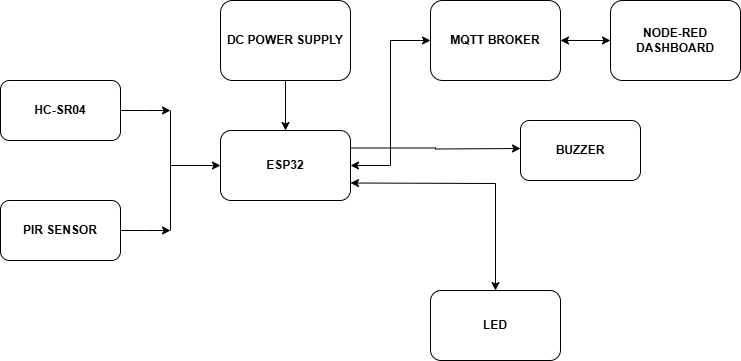

The diagram above was exported from draw.io. Its source (the exported page's mxGraphModel, read from the mxfile embedded in the PNG):
<mxGraphModel dx="1050" dy="557" grid="1" gridSize="10" guides="1" tooltips="1" connect="1" arrows="1" fold="1" page="1" pageScale="1" pageWidth="827" pageHeight="1169" math="0" shadow="0">
  <root>
    <mxCell id="0" />
    <mxCell id="1" parent="0" />
    <mxCell id="xMAkiDYGEwjfVlyA9ccP-16" style="edgeStyle=orthogonalEdgeStyle;rounded=0;orthogonalLoop=1;jettySize=auto;html=1;exitX=1;exitY=0.25;exitDx=0;exitDy=0;" parent="1" source="xMAkiDYGEwjfVlyA9ccP-1" edge="1">
      <mxGeometry relative="1" as="geometry">
        <mxPoint x="580" y="308" as="targetPoint" />
      </mxGeometry>
    </mxCell>
    <mxCell id="xMAkiDYGEwjfVlyA9ccP-1" value="&lt;b&gt;ESP32&lt;/b&gt;" style="rounded=1;whiteSpace=wrap;html=1;" parent="1" vertex="1">
      <mxGeometry x="280" y="290" width="130" height="70" as="geometry" />
    </mxCell>
    <mxCell id="xMAkiDYGEwjfVlyA9ccP-7" style="edgeStyle=orthogonalEdgeStyle;rounded=0;orthogonalLoop=1;jettySize=auto;html=1;entryX=0.5;entryY=0;entryDx=0;entryDy=0;" parent="1" source="xMAkiDYGEwjfVlyA9ccP-2" target="xMAkiDYGEwjfVlyA9ccP-1" edge="1">
      <mxGeometry relative="1" as="geometry" />
    </mxCell>
    <mxCell id="xMAkiDYGEwjfVlyA9ccP-2" value="&lt;b&gt;DC POWER SUPPLY&lt;/b&gt;" style="rounded=1;whiteSpace=wrap;html=1;" parent="1" vertex="1">
      <mxGeometry x="280" y="160" width="130" height="80" as="geometry" />
    </mxCell>
    <mxCell id="xMAkiDYGEwjfVlyA9ccP-3" value="&lt;b&gt;MQTT BROKER&lt;/b&gt;" style="rounded=1;whiteSpace=wrap;html=1;" parent="1" vertex="1">
      <mxGeometry x="490" y="160" width="130" height="80" as="geometry" />
    </mxCell>
    <mxCell id="xMAkiDYGEwjfVlyA9ccP-4" value="&lt;b&gt;NODE-RED DASHBOARD&lt;/b&gt;" style="rounded=1;whiteSpace=wrap;html=1;" parent="1" vertex="1">
      <mxGeometry x="670" y="160" width="130" height="80" as="geometry" />
    </mxCell>
    <mxCell id="xMAkiDYGEwjfVlyA9ccP-5" value="" style="endArrow=classic;startArrow=classic;html=1;rounded=0;entryX=0;entryY=0.5;entryDx=0;entryDy=0;exitX=1;exitY=0.5;exitDx=0;exitDy=0;" parent="1" source="xMAkiDYGEwjfVlyA9ccP-3" target="xMAkiDYGEwjfVlyA9ccP-4" edge="1">
      <mxGeometry width="50" height="50" relative="1" as="geometry">
        <mxPoint x="390" y="220" as="sourcePoint" />
        <mxPoint x="440" y="170" as="targetPoint" />
      </mxGeometry>
    </mxCell>
    <mxCell id="xMAkiDYGEwjfVlyA9ccP-6" value="" style="endArrow=classic;startArrow=classic;html=1;rounded=0;entryX=0;entryY=0.5;entryDx=0;entryDy=0;exitX=1;exitY=0.5;exitDx=0;exitDy=0;" parent="1" source="xMAkiDYGEwjfVlyA9ccP-1" target="xMAkiDYGEwjfVlyA9ccP-3" edge="1">
      <mxGeometry width="50" height="50" relative="1" as="geometry">
        <mxPoint x="390" y="220" as="sourcePoint" />
        <mxPoint x="440" y="170" as="targetPoint" />
        <Array as="points">
          <mxPoint x="450" y="325" />
          <mxPoint x="450" y="200" />
        </Array>
      </mxGeometry>
    </mxCell>
    <mxCell id="xMAkiDYGEwjfVlyA9ccP-8" value="&lt;b&gt;LED&lt;/b&gt;" style="rounded=1;whiteSpace=wrap;html=1;" parent="1" vertex="1">
      <mxGeometry x="490" y="450" width="130" height="70" as="geometry" />
    </mxCell>
    <mxCell id="xMAkiDYGEwjfVlyA9ccP-10" value="" style="endArrow=classic;startArrow=classic;html=1;rounded=0;exitX=1;exitY=0.75;exitDx=0;exitDy=0;entryX=0.5;entryY=0;entryDx=0;entryDy=0;" parent="1" source="xMAkiDYGEwjfVlyA9ccP-1" target="xMAkiDYGEwjfVlyA9ccP-8" edge="1">
      <mxGeometry width="50" height="50" relative="1" as="geometry">
        <mxPoint x="390" y="320" as="sourcePoint" />
        <mxPoint x="440" y="270" as="targetPoint" />
        <Array as="points">
          <mxPoint x="555" y="343" />
        </Array>
      </mxGeometry>
    </mxCell>
    <mxCell id="xMAkiDYGEwjfVlyA9ccP-17" value="&lt;b&gt;BUZZER&lt;/b&gt;" style="rounded=1;whiteSpace=wrap;html=1;" parent="1" vertex="1">
      <mxGeometry x="580" y="280" width="120" height="60" as="geometry" />
    </mxCell>
    <mxCell id="xMAkiDYGEwjfVlyA9ccP-20" style="edgeStyle=orthogonalEdgeStyle;rounded=0;orthogonalLoop=1;jettySize=auto;html=1;exitX=1;exitY=0.5;exitDx=0;exitDy=0;" parent="1" source="xMAkiDYGEwjfVlyA9ccP-18" edge="1">
      <mxGeometry relative="1" as="geometry">
        <mxPoint x="230" y="270" as="targetPoint" />
      </mxGeometry>
    </mxCell>
    <mxCell id="xMAkiDYGEwjfVlyA9ccP-18" value="&lt;b&gt;HC-SR04&lt;/b&gt;" style="rounded=1;whiteSpace=wrap;html=1;" parent="1" vertex="1">
      <mxGeometry x="60" y="240" width="120" height="60" as="geometry" />
    </mxCell>
    <mxCell id="xMAkiDYGEwjfVlyA9ccP-19" value="&lt;b&gt;PIR SENSOR&lt;/b&gt;" style="rounded=1;whiteSpace=wrap;html=1;" parent="1" vertex="1">
      <mxGeometry x="60" y="360" width="120" height="60" as="geometry" />
    </mxCell>
    <mxCell id="xMAkiDYGEwjfVlyA9ccP-21" style="edgeStyle=orthogonalEdgeStyle;rounded=0;orthogonalLoop=1;jettySize=auto;html=1;exitX=1;exitY=0.5;exitDx=0;exitDy=0;" parent="1" source="xMAkiDYGEwjfVlyA9ccP-19" edge="1">
      <mxGeometry relative="1" as="geometry">
        <mxPoint x="230" y="390" as="targetPoint" />
        <mxPoint x="190" y="280" as="sourcePoint" />
      </mxGeometry>
    </mxCell>
    <mxCell id="xMAkiDYGEwjfVlyA9ccP-22" value="" style="endArrow=none;html=1;rounded=0;" parent="1" edge="1">
      <mxGeometry width="50" height="50" relative="1" as="geometry">
        <mxPoint x="230" y="390" as="sourcePoint" />
        <mxPoint x="230" y="270" as="targetPoint" />
      </mxGeometry>
    </mxCell>
    <mxCell id="xMAkiDYGEwjfVlyA9ccP-23" value="" style="endArrow=classic;html=1;rounded=0;entryX=0;entryY=0.5;entryDx=0;entryDy=0;" parent="1" target="xMAkiDYGEwjfVlyA9ccP-1" edge="1">
      <mxGeometry width="50" height="50" relative="1" as="geometry">
        <mxPoint x="230" y="325" as="sourcePoint" />
        <mxPoint x="440" y="270" as="targetPoint" />
      </mxGeometry>
    </mxCell>
  </root>
</mxGraphModel>